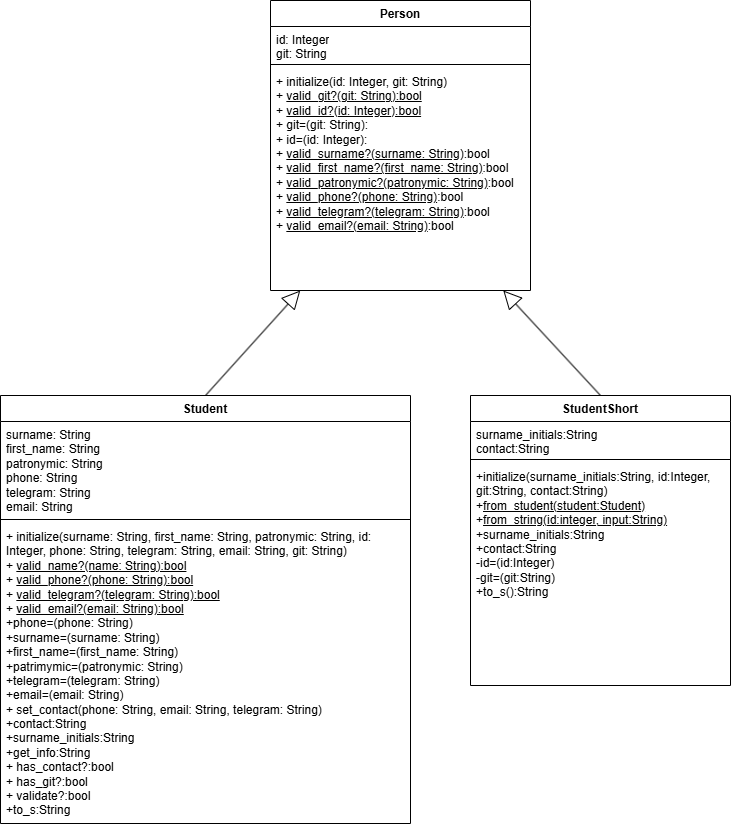

The diagram above was exported from draw.io. Its source (the exported page's mxGraphModel, read from the mxfile embedded in the PNG):
<mxGraphModel dx="1843" dy="796" grid="0" gridSize="10" guides="1" tooltips="1" connect="1" arrows="1" fold="1" page="0" pageScale="1" pageWidth="827" pageHeight="1169" math="0" shadow="0">
  <root>
    <mxCell id="WIyWlLk6GJQsqaUBKTNV-0" />
    <mxCell id="WIyWlLk6GJQsqaUBKTNV-1" parent="WIyWlLk6GJQsqaUBKTNV-0" />
    <mxCell id="TGr6egCEFuY0Ww16DVoM-0" value="Person" style="swimlane;fontStyle=1;align=center;verticalAlign=top;childLayout=stackLayout;horizontal=1;startSize=26;horizontalStack=0;resizeParent=1;resizeParentMax=0;resizeLast=0;collapsible=1;marginBottom=0;whiteSpace=wrap;html=1;" parent="WIyWlLk6GJQsqaUBKTNV-1" vertex="1">
      <mxGeometry x="390" y="190" width="260" height="290" as="geometry" />
    </mxCell>
    <mxCell id="TGr6egCEFuY0Ww16DVoM-1" value="id: Integer&lt;div&gt;git: String&lt;/div&gt;" style="text;strokeColor=none;fillColor=none;align=left;verticalAlign=top;spacingLeft=4;spacingRight=4;overflow=hidden;rotatable=0;points=[[0,0.5],[1,0.5]];portConstraint=eastwest;whiteSpace=wrap;html=1;" parent="TGr6egCEFuY0Ww16DVoM-0" vertex="1">
      <mxGeometry y="26" width="260" height="34" as="geometry" />
    </mxCell>
    <mxCell id="TGr6egCEFuY0Ww16DVoM-2" value="" style="line;strokeWidth=1;fillColor=none;align=left;verticalAlign=middle;spacingTop=-1;spacingLeft=3;spacingRight=3;rotatable=0;labelPosition=right;points=[];portConstraint=eastwest;strokeColor=inherit;" parent="TGr6egCEFuY0Ww16DVoM-0" vertex="1">
      <mxGeometry y="60" width="260" height="8" as="geometry" />
    </mxCell>
    <mxCell id="TGr6egCEFuY0Ww16DVoM-3" value="+ initialize(id: Integer, git: String)&lt;div&gt;+ &lt;u&gt;valid_git?(git: String):bool&lt;/u&gt;&lt;/div&gt;&lt;div&gt;+ &lt;u&gt;valid_id?(id: Integer):bool&lt;/u&gt;&lt;/div&gt;&lt;div&gt;+ git=(git: String):&lt;/div&gt;&lt;div&gt;+ id=(id: Integer):&lt;/div&gt;&lt;div&gt;&lt;span style=&quot;background-color: initial; color: light-dark(rgb(0, 0, 0), rgb(255, 255, 255));&quot;&gt;+ &lt;/span&gt;&lt;u style=&quot;background-color: initial; color: light-dark(rgb(0, 0, 0), rgb(255, 255, 255));&quot;&gt;valid_surname?(surname: String&lt;/u&gt;&lt;span style=&quot;background-color: initial; color: light-dark(rgb(0, 0, 0), rgb(255, 255, 255));&quot;&gt;)&lt;/span&gt;&lt;span style=&quot;background-color: initial; color: light-dark(rgb(0, 0, 0), rgb(255, 255, 255));&quot;&gt;:bool&lt;/span&gt;&lt;/div&gt;&lt;div&gt;+ &lt;u&gt;valid_first_name?(first_name: String)&lt;/u&gt;&lt;span style=&quot;background-color: initial;&quot;&gt;:bool&lt;/span&gt;&lt;/div&gt;&lt;div&gt;+ &lt;u&gt;valid_patronymic?(patronymic: String)&lt;/u&gt;&lt;span style=&quot;background-color: initial;&quot;&gt;:bool&lt;/span&gt;&lt;/div&gt;&lt;div&gt;+ &lt;u&gt;valid_phone?(phone: String)&lt;/u&gt;&lt;span style=&quot;background-color: initial;&quot;&gt;:bool&lt;/span&gt;&lt;/div&gt;&lt;div&gt;+ &lt;u&gt;valid_telegram?(telegram: String)&lt;/u&gt;&lt;span style=&quot;background-color: initial;&quot;&gt;:bool&lt;/span&gt;&lt;/div&gt;&lt;div&gt;+ &lt;u&gt;valid_email?(email: String)&lt;/u&gt;&lt;span style=&quot;background-color: initial;&quot;&gt;:bool&lt;/span&gt;&lt;/div&gt;" style="text;strokeColor=none;fillColor=none;align=left;verticalAlign=top;spacingLeft=4;spacingRight=4;overflow=hidden;rotatable=0;points=[[0,0.5],[1,0.5]];portConstraint=eastwest;whiteSpace=wrap;html=1;" parent="TGr6egCEFuY0Ww16DVoM-0" vertex="1">
      <mxGeometry y="68" width="260" height="222" as="geometry" />
    </mxCell>
    <mxCell id="TGr6egCEFuY0Ww16DVoM-4" value="Student" style="swimlane;fontStyle=1;align=center;verticalAlign=top;childLayout=stackLayout;horizontal=1;startSize=26;horizontalStack=0;resizeParent=1;resizeParentMax=0;resizeLast=0;collapsible=1;marginBottom=0;whiteSpace=wrap;html=1;" parent="WIyWlLk6GJQsqaUBKTNV-1" vertex="1">
      <mxGeometry x="120" y="585" width="410" height="428" as="geometry" />
    </mxCell>
    <mxCell id="TGr6egCEFuY0Ww16DVoM-5" value="surname: String&lt;div&gt;first_name: String&lt;/div&gt;&lt;div&gt;patronymic: String&lt;/div&gt;&lt;div&gt;phone: String&lt;/div&gt;&lt;div&gt;telegram: String&lt;/div&gt;&lt;div&gt;email: String&lt;/div&gt;" style="text;strokeColor=none;fillColor=none;align=left;verticalAlign=top;spacingLeft=4;spacingRight=4;overflow=hidden;rotatable=0;points=[[0,0.5],[1,0.5]];portConstraint=eastwest;whiteSpace=wrap;html=1;" parent="TGr6egCEFuY0Ww16DVoM-4" vertex="1">
      <mxGeometry y="26" width="410" height="94" as="geometry" />
    </mxCell>
    <mxCell id="TGr6egCEFuY0Ww16DVoM-6" value="" style="line;strokeWidth=1;fillColor=none;align=left;verticalAlign=middle;spacingTop=-1;spacingLeft=3;spacingRight=3;rotatable=0;labelPosition=right;points=[];portConstraint=eastwest;strokeColor=inherit;" parent="TGr6egCEFuY0Ww16DVoM-4" vertex="1">
      <mxGeometry y="120" width="410" height="8" as="geometry" />
    </mxCell>
    <mxCell id="TGr6egCEFuY0Ww16DVoM-7" value="+ initialize(surname: String, first_name: String, patronymic: String, id: Integer,&amp;nbsp;phone: String, telegram: String, email: String, git: String&lt;span style=&quot;background-color: initial;&quot;&gt;)&lt;/span&gt;&lt;div&gt;&lt;div&gt;&lt;span style=&quot;background-color: initial;&quot;&gt;+&amp;nbsp;&lt;/span&gt;&lt;u style=&quot;background-color: initial;&quot;&gt;valid_name?(name: String):bool&lt;/u&gt;&lt;/div&gt;&lt;div&gt;+ &lt;u&gt;valid_phone?(phone: String):bool&lt;/u&gt;&lt;/div&gt;&lt;div&gt;+ &lt;u&gt;valid_telegram?(telegram: String):bool&lt;/u&gt;&lt;/div&gt;&lt;div&gt;+ &lt;u&gt;valid_email?(email: String):bool&lt;/u&gt;&lt;/div&gt;&lt;/div&gt;&lt;div&gt;+phone=(phone: String)&lt;/div&gt;&lt;div&gt;+surname=(surname: String)&lt;/div&gt;&lt;div&gt;+first_name=(first_name: String)&lt;/div&gt;&lt;div&gt;+patrimymic=(patronymic: String)&lt;/div&gt;&lt;div&gt;+telegram=(telegram: String)&lt;/div&gt;&lt;div&gt;+email=(email: String)&lt;/div&gt;&lt;div&gt;&lt;div&gt;&lt;span style=&quot;background-color: initial;&quot;&gt;+ set_contact(phone: String, email: String, telegram: String)&lt;/span&gt;&lt;/div&gt;&lt;div&gt;&lt;span style=&quot;background-color: initial;&quot;&gt;+contact:String&lt;/span&gt;&lt;/div&gt;&lt;/div&gt;&lt;div&gt;&lt;span style=&quot;background-color: initial;&quot;&gt;+surname_initials:String&lt;/span&gt;&lt;/div&gt;&lt;div&gt;&lt;span style=&quot;background-color: initial;&quot;&gt;+get_info:String&lt;/span&gt;&lt;/div&gt;&lt;div&gt;&lt;div&gt;+ has_contact?:bool&lt;/div&gt;&lt;div&gt;&lt;div&gt;+ has_git?:bool&lt;/div&gt;&lt;/div&gt;&lt;div&gt;+ validate?:bool&lt;/div&gt;&lt;/div&gt;&lt;div&gt;+to_s:String&lt;/div&gt;&lt;div&gt;&lt;span style=&quot;background-color: initial;&quot;&gt;&lt;br&gt;&lt;/span&gt;&lt;/div&gt;" style="text;strokeColor=none;fillColor=none;align=left;verticalAlign=top;spacingLeft=4;spacingRight=4;overflow=hidden;rotatable=0;points=[[0,0.5],[1,0.5]];portConstraint=eastwest;whiteSpace=wrap;html=1;" parent="TGr6egCEFuY0Ww16DVoM-4" vertex="1">
      <mxGeometry y="128" width="410" height="300" as="geometry" />
    </mxCell>
    <mxCell id="Z__0MFeIG52NfFdGN-qZ-0" value="StudentShort" style="swimlane;fontStyle=1;align=center;verticalAlign=top;childLayout=stackLayout;horizontal=1;startSize=26;horizontalStack=0;resizeParent=1;resizeParentMax=0;resizeLast=0;collapsible=1;marginBottom=0;whiteSpace=wrap;html=1;" parent="WIyWlLk6GJQsqaUBKTNV-1" vertex="1">
      <mxGeometry x="590" y="585" width="260" height="290" as="geometry" />
    </mxCell>
    <mxCell id="Z__0MFeIG52NfFdGN-qZ-1" value="surname_initials:String&lt;div&gt;contact:String&lt;/div&gt;" style="text;strokeColor=none;fillColor=none;align=left;verticalAlign=top;spacingLeft=4;spacingRight=4;overflow=hidden;rotatable=0;points=[[0,0.5],[1,0.5]];portConstraint=eastwest;whiteSpace=wrap;html=1;" parent="Z__0MFeIG52NfFdGN-qZ-0" vertex="1">
      <mxGeometry y="26" width="260" height="34" as="geometry" />
    </mxCell>
    <mxCell id="Z__0MFeIG52NfFdGN-qZ-2" value="" style="line;strokeWidth=1;fillColor=none;align=left;verticalAlign=middle;spacingTop=-1;spacingLeft=3;spacingRight=3;rotatable=0;labelPosition=right;points=[];portConstraint=eastwest;strokeColor=inherit;" parent="Z__0MFeIG52NfFdGN-qZ-0" vertex="1">
      <mxGeometry y="60" width="260" height="8" as="geometry" />
    </mxCell>
    <mxCell id="Z__0MFeIG52NfFdGN-qZ-3" value="+initialize(surname_initials:String, id:Integer, git:String, contact:String)&lt;div&gt;+&lt;u&gt;from_student(student:Student)&lt;/u&gt;&lt;/div&gt;&lt;div&gt;+&lt;u&gt;from_string(id:integer, input:String)&lt;/u&gt;&lt;/div&gt;&lt;div&gt;+surname_initials:String&lt;/div&gt;&lt;div&gt;+contact:String&lt;/div&gt;&lt;div&gt;-id=(id:Integer)&lt;/div&gt;&lt;div&gt;-git=(git:String)&lt;/div&gt;&lt;div&gt;+to_s():String&lt;/div&gt;&lt;div&gt;&lt;br&gt;&lt;/div&gt;" style="text;strokeColor=none;fillColor=none;align=left;verticalAlign=top;spacingLeft=4;spacingRight=4;overflow=hidden;rotatable=0;points=[[0,0.5],[1,0.5]];portConstraint=eastwest;whiteSpace=wrap;html=1;" parent="Z__0MFeIG52NfFdGN-qZ-0" vertex="1">
      <mxGeometry y="68" width="260" height="222" as="geometry" />
    </mxCell>
    <mxCell id="Z__0MFeIG52NfFdGN-qZ-6" value="" style="endArrow=block;endSize=16;endFill=0;html=1;rounded=0;exitX=0.5;exitY=0;exitDx=0;exitDy=0;" parent="WIyWlLk6GJQsqaUBKTNV-1" source="TGr6egCEFuY0Ww16DVoM-4" target="TGr6egCEFuY0Ww16DVoM-3" edge="1">
      <mxGeometry x="-0.5" y="60" width="160" relative="1" as="geometry">
        <mxPoint x="500" y="660" as="sourcePoint" />
        <mxPoint x="660" y="660" as="targetPoint" />
        <mxPoint as="offset" />
      </mxGeometry>
    </mxCell>
    <mxCell id="Z__0MFeIG52NfFdGN-qZ-7" value="" style="endArrow=block;endSize=16;endFill=0;html=1;rounded=0;exitX=0.5;exitY=0;exitDx=0;exitDy=0;" parent="WIyWlLk6GJQsqaUBKTNV-1" source="Z__0MFeIG52NfFdGN-qZ-0" target="TGr6egCEFuY0Ww16DVoM-3" edge="1">
      <mxGeometry x="-0.5" y="60" width="160" relative="1" as="geometry">
        <mxPoint x="510" y="670" as="sourcePoint" />
        <mxPoint x="670" y="670" as="targetPoint" />
        <mxPoint as="offset" />
      </mxGeometry>
    </mxCell>
  </root>
</mxGraphModel>